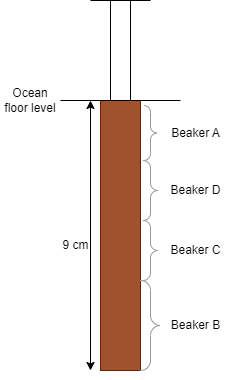

The diagram above was exported from draw.io. Its source (the exported page's mxGraphModel, read from the mxfile embedded in the PNG):
<mxGraphModel dx="333" dy="194" grid="1" gridSize="10" guides="1" tooltips="1" connect="1" arrows="1" fold="1" page="1" pageScale="1" pageWidth="1100" pageHeight="850" background="none" math="0" shadow="0">
  <root>
    <mxCell id="0" />
    <mxCell id="1" parent="0" />
    <mxCell id="Lpq-oLVQtSHf2gSnYv1L-7" value="" style="edgeStyle=orthogonalEdgeStyle;rounded=0;orthogonalLoop=1;jettySize=auto;html=1;" edge="1" parent="1" source="Lpq-oLVQtSHf2gSnYv1L-1" target="Lpq-oLVQtSHf2gSnYv1L-5">
      <mxGeometry relative="1" as="geometry" />
    </mxCell>
    <mxCell id="Lpq-oLVQtSHf2gSnYv1L-1" value="" style="rounded=0;whiteSpace=wrap;html=1;fillColor=#a0522d;strokeColor=#6D1F00;fontColor=#ffffff;" vertex="1" parent="1">
      <mxGeometry x="520" y="120" width="40" height="270" as="geometry" />
    </mxCell>
    <mxCell id="Lpq-oLVQtSHf2gSnYv1L-2" value="" style="endArrow=classic;startArrow=classic;html=1;rounded=0;" edge="1" parent="1">
      <mxGeometry width="50" height="50" relative="1" as="geometry">
        <mxPoint x="510" y="390" as="sourcePoint" />
        <mxPoint x="510" y="120" as="targetPoint" />
      </mxGeometry>
    </mxCell>
    <mxCell id="Lpq-oLVQtSHf2gSnYv1L-3" value="9 cm" style="text;html=1;align=center;verticalAlign=middle;resizable=0;points=[];autosize=1;strokeColor=none;fillColor=none;" vertex="1" parent="1">
      <mxGeometry x="470" y="250" width="50" height="30" as="geometry" />
    </mxCell>
    <mxCell id="Lpq-oLVQtSHf2gSnYv1L-4" value="" style="endArrow=none;html=1;rounded=0;" edge="1" parent="1">
      <mxGeometry width="50" height="50" relative="1" as="geometry">
        <mxPoint x="480" y="120" as="sourcePoint" />
        <mxPoint x="600" y="120" as="targetPoint" />
      </mxGeometry>
    </mxCell>
    <mxCell id="Lpq-oLVQtSHf2gSnYv1L-5" value="" style="rounded=0;whiteSpace=wrap;html=1;" vertex="1" parent="1">
      <mxGeometry x="530" y="20" width="20" height="100" as="geometry" />
    </mxCell>
    <mxCell id="Lpq-oLVQtSHf2gSnYv1L-6" value="" style="endArrow=none;html=1;rounded=0;" edge="1" parent="1">
      <mxGeometry width="50" height="50" relative="1" as="geometry">
        <mxPoint x="510" y="20" as="sourcePoint" />
        <mxPoint x="570" y="20" as="targetPoint" />
      </mxGeometry>
    </mxCell>
    <mxCell id="Lpq-oLVQtSHf2gSnYv1L-8" value="" style="labelPosition=right;align=left;strokeWidth=1;shape=mxgraph.mockup.markup.curlyBrace;html=1;shadow=0;dashed=0;strokeColor=#999999;direction=north;flipH=1;" vertex="1" parent="1">
      <mxGeometry x="560" y="300" width="20" height="90" as="geometry" />
    </mxCell>
    <mxCell id="Lpq-oLVQtSHf2gSnYv1L-13" value="" style="labelPosition=right;align=left;strokeWidth=1;shape=mxgraph.mockup.markup.curlyBrace;html=1;shadow=0;dashed=0;strokeColor=#999999;direction=north;flipH=1;" vertex="1" parent="1">
      <mxGeometry x="560" y="240" width="20" height="60" as="geometry" />
    </mxCell>
    <mxCell id="Lpq-oLVQtSHf2gSnYv1L-14" value="" style="labelPosition=right;align=left;strokeWidth=1;shape=mxgraph.mockup.markup.curlyBrace;html=1;shadow=0;dashed=0;strokeColor=#999999;direction=north;flipH=1;" vertex="1" parent="1">
      <mxGeometry x="560" y="180" width="20" height="60" as="geometry" />
    </mxCell>
    <mxCell id="Lpq-oLVQtSHf2gSnYv1L-15" value="" style="labelPosition=right;align=left;strokeWidth=1;shape=mxgraph.mockup.markup.curlyBrace;html=1;shadow=0;dashed=0;strokeColor=#999999;direction=north;flipH=1;" vertex="1" parent="1">
      <mxGeometry x="560" y="125" width="20" height="55" as="geometry" />
    </mxCell>
    <mxCell id="Lpq-oLVQtSHf2gSnYv1L-16" value="Beaker B" style="text;html=1;align=center;verticalAlign=middle;resizable=0;points=[];autosize=1;strokeColor=none;fillColor=none;" vertex="1" parent="1">
      <mxGeometry x="580" y="330" width="70" height="30" as="geometry" />
    </mxCell>
    <mxCell id="Lpq-oLVQtSHf2gSnYv1L-17" value="Beaker C&lt;span style=&quot;color: rgba(0, 0, 0, 0); font-family: monospace; font-size: 0px; text-align: start;&quot;&gt;%3CmxGraphModel%3E%3Croot%3E%3CmxCell%20id%3D%220%22%2F%3E%3CmxCell%20id%3D%221%22%20parent%3D%220%22%2F%3E%3CmxCell%20id%3D%222%22%20value%3D%22Beaker%20B%22%20style%3D%22text%3Bhtml%3D1%3Balign%3Dcenter%3BverticalAlign%3Dmiddle%3Bresizable%3D0%3Bpoints%3D%5B%5D%3Bautosize%3D1%3BstrokeColor%3Dnone%3BfillColor%3Dnone%3B%22%20vertex%3D%221%22%20parent%3D%221%22%3E%3CmxGeometry%20x%3D%22580%22%20y%3D%22330%22%20width%3D%2270%22%20height%3D%2230%22%20as%3D%22geometry%22%2F%3E%3C%2FmxCell%3E%3C%2Froot%3E%3C%2FmxGraphModel%3E&lt;/span&gt;" style="text;html=1;align=center;verticalAlign=middle;resizable=0;points=[];autosize=1;strokeColor=none;fillColor=none;" vertex="1" parent="1">
      <mxGeometry x="580" y="255" width="70" height="30" as="geometry" />
    </mxCell>
    <mxCell id="Lpq-oLVQtSHf2gSnYv1L-18" value="Beaker D" style="text;html=1;align=center;verticalAlign=middle;resizable=0;points=[];autosize=1;strokeColor=none;fillColor=none;" vertex="1" parent="1">
      <mxGeometry x="580" y="195" width="70" height="30" as="geometry" />
    </mxCell>
    <mxCell id="Lpq-oLVQtSHf2gSnYv1L-19" value="Beaker A" style="text;html=1;align=center;verticalAlign=middle;resizable=0;points=[];autosize=1;strokeColor=none;fillColor=none;" vertex="1" parent="1">
      <mxGeometry x="580" y="137.5" width="70" height="30" as="geometry" />
    </mxCell>
    <mxCell id="Lpq-oLVQtSHf2gSnYv1L-23" value="Ocean floor level" style="text;html=1;align=center;verticalAlign=middle;whiteSpace=wrap;rounded=0;" vertex="1" parent="1">
      <mxGeometry x="420" y="105" width="60" height="30" as="geometry" />
    </mxCell>
  </root>
</mxGraphModel>